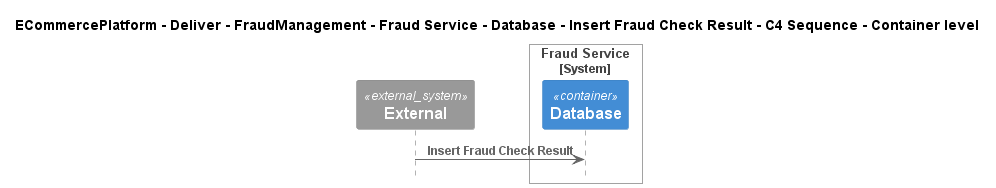

The diagram above was rendered by PlantUML. Its source (embedded in the PNG):
@startuml
!include ..\..\..\..\..\..\..\..\..\.c4s\C4_Sequence.puml

title ECommercePlatform - Deliver - FraudManagement - Fraud Service - Database - Insert Fraud Check Result - C4 Sequence - Container level

System_Ext(C4InterFlow.SoftwareSystems.ExternalSystem, "External", "")

System_Boundary(ECommercePlatform.Deliver.FraudManagement.SoftwareSystems.FraudService, "Fraud Service")
    Container(ECommercePlatform.Deliver.FraudManagement.SoftwareSystems.FraudService.Containers.Database, "Database", "", "")
Boundary_End()

Rel(C4InterFlow.SoftwareSystems.ExternalSystem, ECommercePlatform.Deliver.FraudManagement.SoftwareSystems.FraudService.Containers.Database, "Insert Fraud Check Result")


@enduml